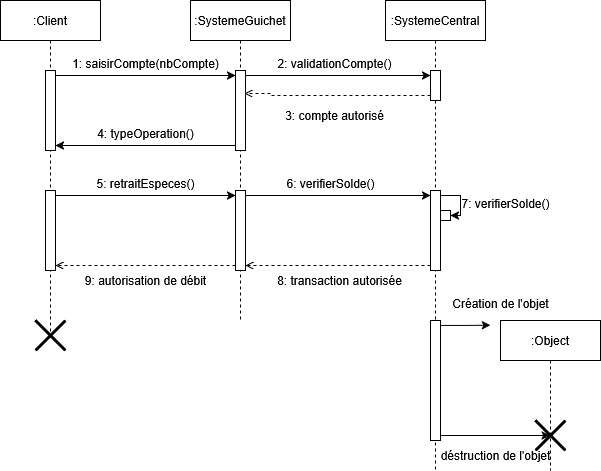

The diagram above was exported from draw.io. Its source (the exported page's mxGraphModel, read from the mxfile embedded in the PNG):
<mxGraphModel dx="985" dy="518" grid="1" gridSize="10" guides="1" tooltips="1" connect="1" arrows="1" fold="1" page="1" pageScale="1" pageWidth="827" pageHeight="1169" math="0" shadow="0">
  <root>
    <mxCell id="0" />
    <mxCell id="1" parent="0" />
    <mxCell id="TBSfSd9BXCTi_0jWPYza-1" value=":Client" style="shape=umlLifeline;perimeter=lifelinePerimeter;whiteSpace=wrap;html=1;container=1;dropTarget=0;collapsible=0;recursiveResize=0;outlineConnect=0;portConstraint=eastwest;newEdgeStyle={&quot;curved&quot;:0,&quot;rounded&quot;:0};" vertex="1" parent="1">
      <mxGeometry x="80" y="80" width="100" height="340" as="geometry" />
    </mxCell>
    <mxCell id="TBSfSd9BXCTi_0jWPYza-4" value="" style="html=1;points=[[0,0,0,0,5],[0,1,0,0,-5],[1,0,0,0,5],[1,1,0,0,-5]];perimeter=orthogonalPerimeter;outlineConnect=0;targetShapes=umlLifeline;portConstraint=eastwest;newEdgeStyle={&quot;curved&quot;:0,&quot;rounded&quot;:0};" vertex="1" parent="TBSfSd9BXCTi_0jWPYza-1">
      <mxGeometry x="45" y="70" width="10" height="80" as="geometry" />
    </mxCell>
    <mxCell id="TBSfSd9BXCTi_0jWPYza-15" value="" style="html=1;points=[[0,0,0,0,5],[0,1,0,0,-5],[1,0,0,0,5],[1,1,0,0,-5]];perimeter=orthogonalPerimeter;outlineConnect=0;targetShapes=umlLifeline;portConstraint=eastwest;newEdgeStyle={&quot;curved&quot;:0,&quot;rounded&quot;:0};" vertex="1" parent="TBSfSd9BXCTi_0jWPYza-1">
      <mxGeometry x="45" y="190" width="10" height="80" as="geometry" />
    </mxCell>
    <mxCell id="TBSfSd9BXCTi_0jWPYza-31" value="" style="shape=umlDestroy;whiteSpace=wrap;html=1;strokeWidth=3;targetShapes=umlLifeline;" vertex="1" parent="TBSfSd9BXCTi_0jWPYza-1">
      <mxGeometry x="35" y="320" width="30" height="30" as="geometry" />
    </mxCell>
    <mxCell id="TBSfSd9BXCTi_0jWPYza-2" value=":SystemeGuichet" style="shape=umlLifeline;perimeter=lifelinePerimeter;whiteSpace=wrap;html=1;container=1;dropTarget=0;collapsible=0;recursiveResize=0;outlineConnect=0;portConstraint=eastwest;newEdgeStyle={&quot;curved&quot;:0,&quot;rounded&quot;:0};" vertex="1" parent="1">
      <mxGeometry x="270" y="80" width="100" height="320" as="geometry" />
    </mxCell>
    <mxCell id="TBSfSd9BXCTi_0jWPYza-6" value="" style="html=1;points=[[0,0,0,0,5],[0,1,0,0,-5],[1,0,0,0,5],[1,1,0,0,-5]];perimeter=orthogonalPerimeter;outlineConnect=0;targetShapes=umlLifeline;portConstraint=eastwest;newEdgeStyle={&quot;curved&quot;:0,&quot;rounded&quot;:0};" vertex="1" parent="TBSfSd9BXCTi_0jWPYza-2">
      <mxGeometry x="45" y="70" width="10" height="80" as="geometry" />
    </mxCell>
    <mxCell id="TBSfSd9BXCTi_0jWPYza-17" value="" style="html=1;points=[[0,0,0,0,5],[0,1,0,0,-5],[1,0,0,0,5],[1,1,0,0,-5]];perimeter=orthogonalPerimeter;outlineConnect=0;targetShapes=umlLifeline;portConstraint=eastwest;newEdgeStyle={&quot;curved&quot;:0,&quot;rounded&quot;:0};" vertex="1" parent="TBSfSd9BXCTi_0jWPYza-2">
      <mxGeometry x="45" y="190" width="10" height="80" as="geometry" />
    </mxCell>
    <mxCell id="TBSfSd9BXCTi_0jWPYza-3" value=":SystemeCentral" style="shape=umlLifeline;perimeter=lifelinePerimeter;whiteSpace=wrap;html=1;container=1;dropTarget=0;collapsible=0;recursiveResize=0;outlineConnect=0;portConstraint=eastwest;newEdgeStyle={&quot;curved&quot;:0,&quot;rounded&quot;:0};" vertex="1" parent="1">
      <mxGeometry x="465" y="80" width="100" height="470" as="geometry" />
    </mxCell>
    <mxCell id="TBSfSd9BXCTi_0jWPYza-8" value="" style="html=1;points=[[0,0,0,0,5],[0,1,0,0,-5],[1,0,0,0,5],[1,1,0,0,-5]];perimeter=orthogonalPerimeter;outlineConnect=0;targetShapes=umlLifeline;portConstraint=eastwest;newEdgeStyle={&quot;curved&quot;:0,&quot;rounded&quot;:0};" vertex="1" parent="TBSfSd9BXCTi_0jWPYza-3">
      <mxGeometry x="45" y="70" width="10" height="30" as="geometry" />
    </mxCell>
    <mxCell id="TBSfSd9BXCTi_0jWPYza-20" value="" style="html=1;points=[[0,0,0,0,5],[0,1,0,0,-5],[1,0,0,0,5],[1,1,0,0,-5]];perimeter=orthogonalPerimeter;outlineConnect=0;targetShapes=umlLifeline;portConstraint=eastwest;newEdgeStyle={&quot;curved&quot;:0,&quot;rounded&quot;:0};" vertex="1" parent="TBSfSd9BXCTi_0jWPYza-3">
      <mxGeometry x="45" y="190" width="10" height="80" as="geometry" />
    </mxCell>
    <mxCell id="TBSfSd9BXCTi_0jWPYza-24" value="" style="html=1;points=[[0,0,0,0,5],[0,1,0,0,-5],[1,0,0,0,5],[1,1,0,0,-5]];perimeter=orthogonalPerimeter;outlineConnect=0;targetShapes=umlLifeline;portConstraint=eastwest;newEdgeStyle={&quot;curved&quot;:0,&quot;rounded&quot;:0};" vertex="1" parent="TBSfSd9BXCTi_0jWPYza-3">
      <mxGeometry x="55" y="210" width="10" height="10" as="geometry" />
    </mxCell>
    <mxCell id="TBSfSd9BXCTi_0jWPYza-25" value="" style="edgeStyle=orthogonalEdgeStyle;rounded=0;orthogonalLoop=1;jettySize=auto;html=1;curved=0;exitX=1;exitY=0;exitDx=0;exitDy=5;exitPerimeter=0;" edge="1" parent="TBSfSd9BXCTi_0jWPYza-3" source="TBSfSd9BXCTi_0jWPYza-20" target="TBSfSd9BXCTi_0jWPYza-24">
      <mxGeometry relative="1" as="geometry">
        <mxPoint x="515" y="275" as="sourcePoint" />
        <mxPoint x="515" y="290" as="targetPoint" />
        <Array as="points" />
      </mxGeometry>
    </mxCell>
    <mxCell id="TBSfSd9BXCTi_0jWPYza-34" style="edgeStyle=orthogonalEdgeStyle;rounded=0;orthogonalLoop=1;jettySize=auto;html=1;curved=0;exitX=1;exitY=0;exitDx=0;exitDy=5;exitPerimeter=0;" edge="1" parent="TBSfSd9BXCTi_0jWPYza-3" source="TBSfSd9BXCTi_0jWPYza-33">
      <mxGeometry relative="1" as="geometry">
        <mxPoint x="105" y="324.75862068965523" as="targetPoint" />
      </mxGeometry>
    </mxCell>
    <mxCell id="TBSfSd9BXCTi_0jWPYza-33" value="" style="html=1;points=[[0,0,0,0,5],[0,1,0,0,-5],[1,0,0,0,5],[1,1,0,0,-5]];perimeter=orthogonalPerimeter;outlineConnect=0;targetShapes=umlLifeline;portConstraint=eastwest;newEdgeStyle={&quot;curved&quot;:0,&quot;rounded&quot;:0};" vertex="1" parent="TBSfSd9BXCTi_0jWPYza-3">
      <mxGeometry x="45" y="320" width="10" height="120" as="geometry" />
    </mxCell>
    <mxCell id="TBSfSd9BXCTi_0jWPYza-5" style="edgeStyle=orthogonalEdgeStyle;rounded=0;orthogonalLoop=1;jettySize=auto;html=1;curved=0;exitX=1;exitY=0;exitDx=0;exitDy=5;exitPerimeter=0;entryX=0;entryY=0;entryDx=0;entryDy=5;entryPerimeter=0;" edge="1" parent="1" source="TBSfSd9BXCTi_0jWPYza-4" target="TBSfSd9BXCTi_0jWPYza-6">
      <mxGeometry relative="1" as="geometry">
        <mxPoint x="200" y="155" as="targetPoint" />
      </mxGeometry>
    </mxCell>
    <mxCell id="TBSfSd9BXCTi_0jWPYza-7" value="1: saisirCompte(nbCompte)" style="text;html=1;align=center;verticalAlign=middle;resizable=0;points=[];autosize=1;strokeColor=none;fillColor=none;" vertex="1" parent="1">
      <mxGeometry x="140" y="128" width="170" height="30" as="geometry" />
    </mxCell>
    <mxCell id="TBSfSd9BXCTi_0jWPYza-9" style="edgeStyle=orthogonalEdgeStyle;rounded=0;orthogonalLoop=1;jettySize=auto;html=1;curved=0;exitX=1;exitY=0;exitDx=0;exitDy=5;exitPerimeter=0;entryX=0;entryY=0;entryDx=0;entryDy=5;entryPerimeter=0;" edge="1" parent="1" source="TBSfSd9BXCTi_0jWPYza-6" target="TBSfSd9BXCTi_0jWPYza-8">
      <mxGeometry relative="1" as="geometry" />
    </mxCell>
    <mxCell id="TBSfSd9BXCTi_0jWPYza-10" value="2: validationCompte()" style="text;html=1;align=center;verticalAlign=middle;resizable=0;points=[];autosize=1;strokeColor=none;fillColor=none;" vertex="1" parent="1">
      <mxGeometry x="344" y="128" width="140" height="30" as="geometry" />
    </mxCell>
    <mxCell id="TBSfSd9BXCTi_0jWPYza-11" style="edgeStyle=orthogonalEdgeStyle;rounded=0;orthogonalLoop=1;jettySize=auto;html=1;curved=0;exitX=0;exitY=1;exitDx=0;exitDy=-5;exitPerimeter=0;dashed=1;endArrow=open;endFill=0;" edge="1" parent="1" source="TBSfSd9BXCTi_0jWPYza-8">
      <mxGeometry relative="1" as="geometry">
        <mxPoint x="504" y="158" as="sourcePoint" />
        <mxPoint x="324" y="173" as="targetPoint" />
        <Array as="points">
          <mxPoint x="350" y="175" />
          <mxPoint x="350" y="173" />
        </Array>
      </mxGeometry>
    </mxCell>
    <mxCell id="TBSfSd9BXCTi_0jWPYza-12" style="edgeStyle=orthogonalEdgeStyle;rounded=0;orthogonalLoop=1;jettySize=auto;html=1;curved=0;exitX=0;exitY=1;exitDx=0;exitDy=-5;exitPerimeter=0;entryX=1;entryY=1;entryDx=0;entryDy=-5;entryPerimeter=0;" edge="1" parent="1" source="TBSfSd9BXCTi_0jWPYza-6" target="TBSfSd9BXCTi_0jWPYza-4">
      <mxGeometry relative="1" as="geometry" />
    </mxCell>
    <mxCell id="TBSfSd9BXCTi_0jWPYza-14" value="4: typeOperation()" style="text;html=1;align=center;verticalAlign=middle;resizable=0;points=[];autosize=1;strokeColor=none;fillColor=none;" vertex="1" parent="1">
      <mxGeometry x="165" y="198" width="120" height="30" as="geometry" />
    </mxCell>
    <mxCell id="TBSfSd9BXCTi_0jWPYza-16" value="3: compte autorisé" style="text;html=1;align=center;verticalAlign=middle;resizable=0;points=[];autosize=1;strokeColor=none;fillColor=none;" vertex="1" parent="1">
      <mxGeometry x="354" y="180" width="120" height="30" as="geometry" />
    </mxCell>
    <mxCell id="TBSfSd9BXCTi_0jWPYza-18" style="edgeStyle=orthogonalEdgeStyle;rounded=0;orthogonalLoop=1;jettySize=auto;html=1;curved=0;exitX=1;exitY=0;exitDx=0;exitDy=5;exitPerimeter=0;entryX=0;entryY=0;entryDx=0;entryDy=5;entryPerimeter=0;" edge="1" parent="1" source="TBSfSd9BXCTi_0jWPYza-15" target="TBSfSd9BXCTi_0jWPYza-17">
      <mxGeometry relative="1" as="geometry" />
    </mxCell>
    <mxCell id="TBSfSd9BXCTi_0jWPYza-19" value="5: retraitEspeces()" style="text;html=1;align=center;verticalAlign=middle;resizable=0;points=[];autosize=1;strokeColor=none;fillColor=none;" vertex="1" parent="1">
      <mxGeometry x="165" y="248" width="120" height="30" as="geometry" />
    </mxCell>
    <mxCell id="TBSfSd9BXCTi_0jWPYza-21" style="edgeStyle=orthogonalEdgeStyle;rounded=0;orthogonalLoop=1;jettySize=auto;html=1;curved=0;exitX=1;exitY=0;exitDx=0;exitDy=5;exitPerimeter=0;entryX=0;entryY=0;entryDx=0;entryDy=5;entryPerimeter=0;" edge="1" parent="1" source="TBSfSd9BXCTi_0jWPYza-17" target="TBSfSd9BXCTi_0jWPYza-20">
      <mxGeometry relative="1" as="geometry" />
    </mxCell>
    <mxCell id="TBSfSd9BXCTi_0jWPYza-22" value="6: verifierSolde()" style="text;html=1;align=center;verticalAlign=middle;resizable=0;points=[];autosize=1;strokeColor=none;fillColor=none;" vertex="1" parent="1">
      <mxGeometry x="355" y="248" width="110" height="30" as="geometry" />
    </mxCell>
    <mxCell id="TBSfSd9BXCTi_0jWPYza-26" value="7: verifierSolde()" style="text;html=1;align=center;verticalAlign=middle;resizable=0;points=[];autosize=1;strokeColor=none;fillColor=none;" vertex="1" parent="1">
      <mxGeometry x="530" y="268" width="110" height="30" as="geometry" />
    </mxCell>
    <mxCell id="TBSfSd9BXCTi_0jWPYza-27" style="edgeStyle=orthogonalEdgeStyle;rounded=0;orthogonalLoop=1;jettySize=auto;html=1;curved=0;exitX=0;exitY=1;exitDx=0;exitDy=-5;exitPerimeter=0;entryX=1;entryY=1;entryDx=0;entryDy=-5;entryPerimeter=0;dashed=1;endArrow=open;endFill=0;" edge="1" parent="1" source="TBSfSd9BXCTi_0jWPYza-20" target="TBSfSd9BXCTi_0jWPYza-17">
      <mxGeometry relative="1" as="geometry" />
    </mxCell>
    <mxCell id="TBSfSd9BXCTi_0jWPYza-28" value="8: transaction autorisée" style="text;html=1;align=center;verticalAlign=middle;resizable=0;points=[];autosize=1;strokeColor=none;fillColor=none;" vertex="1" parent="1">
      <mxGeometry x="344" y="345" width="150" height="30" as="geometry" />
    </mxCell>
    <mxCell id="TBSfSd9BXCTi_0jWPYza-29" style="edgeStyle=orthogonalEdgeStyle;rounded=0;orthogonalLoop=1;jettySize=auto;html=1;curved=0;exitX=0;exitY=1;exitDx=0;exitDy=-5;exitPerimeter=0;entryX=1;entryY=1;entryDx=0;entryDy=-5;entryPerimeter=0;dashed=1;endArrow=open;endFill=0;" edge="1" parent="1" source="TBSfSd9BXCTi_0jWPYza-17" target="TBSfSd9BXCTi_0jWPYza-15">
      <mxGeometry relative="1" as="geometry" />
    </mxCell>
    <mxCell id="TBSfSd9BXCTi_0jWPYza-30" value="9: autorisation de débit" style="text;html=1;align=center;verticalAlign=middle;resizable=0;points=[];autosize=1;strokeColor=none;fillColor=none;" vertex="1" parent="1">
      <mxGeometry x="155" y="345" width="140" height="30" as="geometry" />
    </mxCell>
    <mxCell id="TBSfSd9BXCTi_0jWPYza-32" value=":Object" style="shape=umlLifeline;perimeter=lifelinePerimeter;whiteSpace=wrap;html=1;container=1;dropTarget=0;collapsible=0;recursiveResize=0;outlineConnect=0;portConstraint=eastwest;newEdgeStyle={&quot;curved&quot;:0,&quot;rounded&quot;:0};" vertex="1" parent="1">
      <mxGeometry x="580" y="400" width="100" height="150" as="geometry" />
    </mxCell>
    <mxCell id="TBSfSd9BXCTi_0jWPYza-37" value="" style="shape=umlDestroy;whiteSpace=wrap;html=1;strokeWidth=3;targetShapes=umlLifeline;" vertex="1" parent="TBSfSd9BXCTi_0jWPYza-32">
      <mxGeometry x="35" y="100" width="30" height="30" as="geometry" />
    </mxCell>
    <mxCell id="TBSfSd9BXCTi_0jWPYza-35" value="Création de l'objet" style="text;html=1;align=center;verticalAlign=middle;resizable=0;points=[];autosize=1;strokeColor=none;fillColor=none;" vertex="1" parent="1">
      <mxGeometry x="520" y="368" width="120" height="30" as="geometry" />
    </mxCell>
    <mxCell id="TBSfSd9BXCTi_0jWPYza-36" style="edgeStyle=orthogonalEdgeStyle;rounded=0;orthogonalLoop=1;jettySize=auto;html=1;curved=0;exitX=1;exitY=1;exitDx=0;exitDy=-5;exitPerimeter=0;" edge="1" parent="1" source="TBSfSd9BXCTi_0jWPYza-33" target="TBSfSd9BXCTi_0jWPYza-32">
      <mxGeometry relative="1" as="geometry">
        <Array as="points">
          <mxPoint x="600" y="515" />
          <mxPoint x="600" y="515" />
        </Array>
      </mxGeometry>
    </mxCell>
    <mxCell id="TBSfSd9BXCTi_0jWPYza-38" value="déstruction de l'objet" style="text;html=1;align=center;verticalAlign=middle;resizable=0;points=[];autosize=1;strokeColor=none;fillColor=none;" vertex="1" parent="1">
      <mxGeometry x="510" y="520" width="130" height="30" as="geometry" />
    </mxCell>
  </root>
</mxGraphModel>